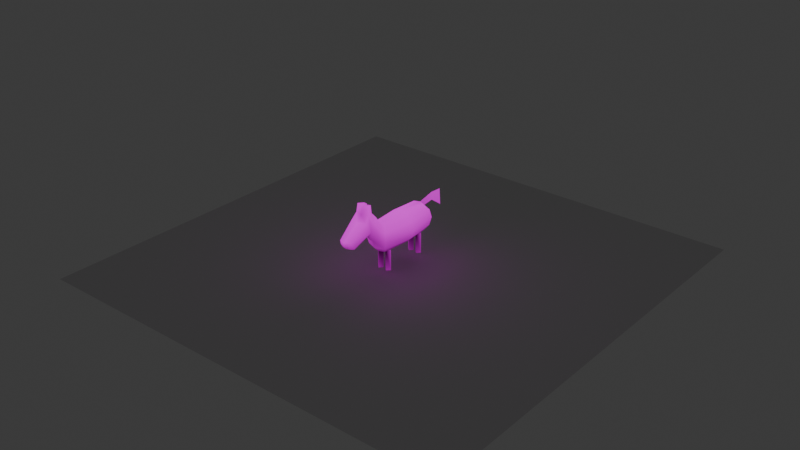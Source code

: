 # Source: honse.blend  (saved by Blender 4.3.34; exported with 4.5.12 LTS)
import bpy
from mathutils import Matrix  # noqa: F401  (used for matrix-valued properties, if any)

bpy.ops.wm.read_factory_settings(use_empty=True)
scene = bpy.context.scene
scene.name = 'Scene'

# ---- images (referenced by path relative to the original .blend; pixels are not part of the script)
import os
ASSET_DIR = os.environ.get("B2B_ASSET_DIR", "")  # directory of the original .blend (textures are referenced by path, not embedded)
HERE = os.path.dirname(os.path.abspath(__file__))  # packed textures are extracted next to this script under _unpacked/

def load_image(name, relpath, width, height, colorspace="sRGB"):
    """Load a texture the original file referenced (path relative to the .blend, or extracted next to this script)."""
    p = next((c for c in (os.path.join(HERE, relpath), os.path.join(ASSET_DIR, relpath)) if relpath and os.path.exists(c)), "")
    if p:
        img = bpy.data.images.load(p, check_existing=True)
        img.name = name
    else:  # same state as the original file: an image datablock whose file is absent (Cycles renders it pink)
        img = bpy.data.images.new(name, width, height)
        img.source = "FILE"
        img.filepath = "//" + (relpath or name)
    img.colorspace_settings.name = colorspace
    return img
img_honse = load_image('honse', '', 128, 128, 'sRGB')

# ---- materials (node trees are filled in below, after node groups)
mat_honsematerial = bpy.data.materials.new('HonseMaterial')

# ---- material node trees
mat_honsematerial.use_nodes = True; mat_honsematerial.node_tree.nodes.clear()
_N = mat_honsematerial.node_tree.nodes; _L = mat_honsematerial.node_tree.links
n0 = _N.new('ShaderNodeOutputMaterial'); n0.name = 'Material Output'; n0.location = (300, 300)
n1 = _N.new('ShaderNodeEmission'); n1.name = 'Emission'; n1.location = (-10, 293)
n2 = _N.new('ShaderNodeAttribute'); n2.name = 'Attribute'; n2.location = (-597, 133)
n2.attribute_name = 'Color'
n3 = _N.new('ShaderNodeTexImage'); n3.name = 'Image Texture'; n3.location = (-654, 412)
n3.image = img_honse
n3.interpolation = 'Closest'
n4 = _N.new('ShaderNodeVectorMath'); n4.name = 'Vector Math'; n4.location = (-312, 346)
n4.operation = 'MULTIPLY'
_L.new(n1.outputs[0], n0.inputs[0])
_L.new(n4.outputs[0], n1.inputs[0])
_L.new(n2.outputs[0], n4.inputs[0])
_L.new(n3.outputs[0], n4.inputs[1])
n0.is_active_output = True

# ---- world
world_world = bpy.data.worlds.new('World'); scene.world = world_world
world_world.use_nodes = True; world_world.node_tree.nodes.clear()
_N = world_world.node_tree.nodes; _L = world_world.node_tree.links
n0 = _N.new('ShaderNodeOutputWorld'); n0.name = 'World Output'; n0.location = (300, 300)
n1 = _N.new('ShaderNodeBackground'); n1.name = 'Background'; n1.location = (10, 300)
n1.inputs[0].default_value = (0.05088, 0.05088, 0.05088, 1.0)
_L.new(n1.outputs[0], n0.inputs[0])
n0.is_active_output = True
world_world.color = (0.05088, 0.05088, 0.05088)
world_world.sun_shadow_jitter_overblur = 0.0

# ---- meshes
me_sphere = bpy.data.meshes.new('Sphere')
me_sphere.from_pydata([(0.3536, 1.702, 2.452), (0.6124, 1.961, 2.086), (0.7071, 2.056, 1.586), (0.6124, 1.961, 1.086), (0.3536, 1.702, 0.7197), (0.5, 0.0, 2.452), (0.866, 0.0, 2.086), (1.0, 0.0, 1.586), (0.866, 0.0, 1.086), (0.5, 0.0, 0.7197), (0.3536, -1.772, 2.452), (0.6124, -2.03, 2.086), (0.7071, -2.125, 1.586), (0.6124, -2.03, 1.086), (0.3536, -1.772, 0.7197), (0.0, -1.737, 2.464), (0.3673, -2.501, 3.207), (0.033, -2.418, 1.586), (0.0, -2.284, 1.086), (0.0, -1.918, 0.7197), (0.0, 0.0, 2.586), (-0.3536, -1.772, 2.452), (-0.6124, -2.03, 2.086), (-0.7071, -2.125, 1.586), (-0.6124, -2.03, 1.086), (-0.3536, -1.772, 0.7197), (0.0, 0.0, 0.5858), (-0.5, 0.0, 2.452), (-0.866, 0.0, 2.086), (-1.0, 0.0, 1.586), (-0.866, 0.0, 1.086), (-0.5, 0.0, 0.7197), (-0.3536, 1.702, 2.452), (-0.6124, 1.961, 2.086), (-0.7071, 2.056, 1.586), (-0.6124, 1.961, 1.086), (-0.3536, 1.702, 0.7197), (0.0, 1.849, 2.452), (0.0, 2.215, 2.086), (0.0, 2.349, 1.586), (0.0, 2.215, 1.086), (0.0, 1.849, 0.7197), (0.2834, -2.022, 2.598), (0.4667, -2.281, 2.232), (0.5338, -2.375, 1.732), (0.033, -2.023, 2.553), (0.033, -2.668, 1.732), (-0.2174, -2.022, 2.598), (-0.4007, -2.281, 2.232), (-0.4678, -2.375, 1.732), (0.5643, -2.898, 3.025), (0.6435, -3.229, 2.642), (0.1173, -2.519, 3.177), (0.0953, -3.401, 4.201), (0.1685, -3.422, 2.644), (-0.133, -2.534, 3.204), (-0.3022, -2.954, 3.019), (-0.3571, -3.293, 2.636), (0.3881, -2.904, 3.637), (0.5771, -3.341, 3.707), (0.6563, -3.672, 3.325), (0.1381, -2.922, 3.607), (0.1447, -3.497, 3.689), (0.1813, -3.866, 3.326), (-0.1122, -2.936, 3.634), (-0.2894, -3.397, 3.701), (-0.3443, -3.737, 3.318), (0.08986, -2.926, 4.118), (0.1906, -3.355, 4.179), (0.186, -2.949, 4.096), (0.4955, -3.244, 4.196), (0.3622, -2.936, 4.127), (0.1405, -4.76, 2.077), (0.1411, -4.594, 2.033), (0.4842, -4.454, 2.032), (0.3927, -4.658, 2.076), (-0.1449, -4.691, 2.073), (-0.2385, -4.501, 2.027), (0.1503, -4.914, 2.525), (0.1458, -4.943, 2.357), (0.3979, -4.84, 2.357), (0.4934, -4.775, 2.524), (-0.2293, -4.821, 2.52), (-0.1397, -4.873, 2.353), (-0.1166, -2.938, 4.146), (-0.2628, -3.318, 4.213), (0.2791, -1.183, -0.5797), (0.2791, -1.183, 0.7599), (0.4907, -1.395, -0.5797), (0.4907, -1.395, 0.7599), (0.2791, -1.607, -0.5797), (0.2791, -1.607, 0.7599), (0.06751, -1.395, -0.5797), (0.06751, -1.395, 0.7599), (-0.27, -1.183, -0.5797), (-0.27, -1.183, 0.7599), (-0.05843, -1.395, -0.5797), (-0.05843, -1.395, 0.7599), (-0.27, -1.607, -0.5797), (-0.27, -1.607, 0.7599), (-0.4816, -1.395, -0.5797), (-0.4816, -1.395, 0.7599), (0.2791, 1.555, -0.5797), (0.2791, 1.555, 0.7599), (0.4907, 1.343, -0.5797), (0.4907, 1.343, 0.7599), (0.2791, 1.132, -0.5797), (0.2791, 1.132, 0.7599), (0.06751, 1.343, -0.5797), (0.06751, 1.343, 0.7599), (-0.27, 1.555, -0.5797), (-0.27, 1.555, 0.7599), (-0.05843, 1.343, -0.5797), (-0.05843, 1.343, 0.7599), (-0.27, 1.132, -0.5797), (-0.27, 1.132, 0.7599), (-0.4816, 1.343, -0.5797), (-0.4816, 1.343, 0.7599), (0.0, 2.892, 2.689), (0.0, 2.935, 2.173), (0.0, 3.678, 2.646), (0.0, 3.766, 1.58), (0.0005494, 1.849, 2.452), (0.0005494, 2.215, 2.086), (0.0005494, 2.892, 2.689), (0.0005494, 2.935, 2.173), (0.0005494, 3.678, 2.646), (0.0005494, 3.766, 1.58)], [], [(26, 41, 4), (40, 39, 2, 3), (38, 37, 0, 1), (41, 40, 3, 4), (39, 38, 1, 2), (37, 20, 0), (3, 2, 7, 8), (1, 0, 5, 6), (4, 3, 8, 9), (2, 1, 6, 7), (0, 20, 5), (26, 4, 9), (6, 5, 10, 11), (9, 8, 13, 14), (7, 6, 11, 12), (5, 20, 10), (26, 9, 14), (8, 7, 12, 13), (14, 13, 18, 19), (22, 23, 49, 48), (10, 20, 15), (26, 14, 19), (13, 12, 17, 18), (11, 10, 42, 43), (19, 18, 24, 25), (17, 12, 44, 46), (15, 20, 21), (26, 19, 25), (18, 17, 23, 24), (23, 17, 46, 49), (25, 24, 30, 31), (23, 22, 28, 29), (21, 20, 27), (26, 25, 31), (24, 23, 29, 30), (22, 21, 27, 28), (31, 30, 35, 36), (29, 28, 33, 34), (27, 20, 32), (26, 31, 36), (30, 29, 34, 35), (28, 27, 32, 33), (34, 33, 38, 39), (32, 20, 37), (26, 36, 41), (35, 34, 39, 40), (33, 32, 37, 38), (36, 35, 40, 41), (43, 42, 16, 50), (45, 47, 55, 52), (46, 44, 51, 54), (42, 45, 52, 16), (12, 11, 43, 44), (21, 22, 48, 47), (15, 21, 47, 45), (10, 15, 45, 42), (55, 56, 65, 64), (76, 72, 79, 83), (50, 16, 58, 59), (52, 55, 64, 61), (49, 46, 54, 57), (47, 48, 56, 55), (44, 43, 50, 51), (48, 49, 57, 56), (60, 59, 62, 63), (58, 61, 69, 71), (63, 62, 65, 66), (62, 61, 67, 53), (51, 50, 59, 60), (56, 57, 66, 65), (16, 52, 61, 58), (66, 57, 77, 82), (51, 60, 81, 74), (57, 54, 73, 77), (63, 66, 82, 78), (60, 63, 78, 81), (70, 71, 69, 68), (72, 75, 80, 79), (73, 74, 75, 72), (77, 73, 72, 76), (79, 80, 81, 78), (83, 79, 78, 82), (82, 77, 76, 83), (80, 75, 74, 81), (54, 51, 74, 73), (61, 62, 68, 69), (59, 58, 71, 70), (62, 59, 70, 68), (53, 67, 84, 85), (61, 64, 84, 67), (64, 65, 85, 84), (65, 62, 53, 85), (86, 87, 89, 88), (88, 89, 91, 90), (90, 91, 93, 92), (92, 93, 87, 86), (86, 88, 90, 92), (94, 95, 97, 96), (96, 97, 99, 98), (98, 99, 101, 100), (100, 101, 95, 94), (94, 96, 98, 100), (102, 103, 105, 104), (104, 105, 107, 106), (106, 107, 109, 108), (108, 109, 103, 102), (102, 104, 106, 108), (110, 111, 113, 112), (112, 113, 115, 114), (114, 115, 117, 116), (116, 117, 111, 110), (110, 112, 114, 116), (38, 37, 118, 119), (119, 118, 120, 121), (123, 125, 124, 122), (125, 127, 126, 124)])
_uv = me_sphere.uv_layers.new(name='UVMap')
_uv.uv.foreach_set('vector', [0.9254, 0.62, 0.9315, 0.7242, 0.9107, 0.717, 0.7101, 0.9199, 0.6814, 0.9197, 0.6812, 0.8794, 0.7099, 0.885, 0.8477, 0.732, 0.8491, 0.709, 0.8699, 0.7017, 0.8838, 0.7195, 0.731, 0.9204, 0.7101, 0.9199, 0.7099, 0.885, 0.7309, 0.9003, 0.6814, 0.9197, 0.6525, 0.9199, 0.6523, 0.885, 0.6812, 0.8794, 0.8491, 0.709, 0.8551, 0.6024, 0.8699, 0.7017, 0.7193, 0.8794, 0.69, 0.8747, 0.7282, 0.7635, 0.756, 0.7732, 0.6654, 0.8597, 0.6523, 0.8384, 0.6846, 0.7463, 0.7021, 0.7536, 0.7457, 0.8724, 0.7193, 0.8794, 0.756, 0.7732, 0.7779, 0.7803, 0.69, 0.8747, 0.6654, 0.8597, 0.7021, 0.7536, 0.7282, 0.7635, 0.8699, 0.7017, 0.8551, 0.6024, 0.8838, 0.6048, 0.9254, 0.62, 0.9107, 0.717, 0.8967, 0.6205, 0.7021, 0.7536, 0.6846, 0.7463, 0.72, 0.6502, 0.7432, 0.6435, 0.7779, 0.7803, 0.756, 0.7732, 0.7971, 0.6631, 0.8133, 0.6842, 0.7282, 0.7635, 0.7021, 0.7536, 0.7432, 0.6435, 0.7714, 0.6482, 0.8838, 0.6048, 0.8551, 0.6024, 0.881, 0.5028, 0.9254, 0.62, 0.8967, 0.6205, 0.8994, 0.5192, 0.756, 0.7732, 0.7282, 0.7635, 0.7714, 0.6482, 0.7971, 0.6631, 0.8994, 0.5192, 0.8838, 0.5022, 0.9182, 0.4858, 0.9193, 0.5097, 0.557, 0.6441, 0.5277, 0.6488, 0.5318, 0.633, 0.5609, 0.6282, 0.881, 0.5028, 0.8551, 0.6024, 0.8606, 0.5036, 0.9254, 0.62, 0.8994, 0.5192, 0.9193, 0.5097, 0.5447, 0.8859, 0.5729, 0.8795, 0.5714, 0.9158, 0.5434, 0.919, 0.7432, 0.6435, 0.72, 0.6502, 0.7174, 0.6337, 0.7411, 0.627, 0.9193, 0.5097, 0.9182, 0.4858, 0.9543, 0.4984, 0.9401, 0.5169, 0.8521, 0.8697, 0.8133, 0.8864, 0.8234, 0.8709, 0.8522, 0.8542, 0.8606, 0.5036, 0.8551, 0.6024, 0.8403, 0.5006, 0.9254, 0.62, 0.9193, 0.5097, 0.9401, 0.5169, 0.5434, 0.919, 0.5714, 0.9158, 0.5729, 0.9602, 0.5447, 0.9559, 0.8948, 0.8864, 0.8521, 0.8697, 0.8522, 0.8542, 0.8811, 0.8709, 0.4899, 0.6863, 0.5031, 0.6643, 0.5423, 0.7731, 0.5244, 0.7814, 0.5277, 0.6488, 0.557, 0.6441, 0.5961, 0.7529, 0.5685, 0.7626, 0.8403, 0.5006, 0.8551, 0.6024, 0.8262, 0.6015, 0.9254, 0.62, 0.9401, 0.5169, 0.9543, 0.6174, 0.5031, 0.6643, 0.5277, 0.6488, 0.5685, 0.7626, 0.5423, 0.7731, 0.557, 0.6441, 0.5832, 0.6513, 0.6177, 0.7465, 0.5961, 0.7529, 0.5244, 0.7814, 0.5423, 0.7731, 0.5826, 0.8795, 0.5591, 0.8736, 0.5685, 0.7626, 0.5961, 0.7529, 0.6365, 0.8593, 0.6109, 0.8742, 0.8262, 0.6015, 0.8551, 0.6024, 0.8293, 0.6995, 0.9254, 0.62, 0.9543, 0.6174, 0.9513, 0.7147, 0.5423, 0.7731, 0.5685, 0.7626, 0.6109, 0.8742, 0.5826, 0.8795, 0.5961, 0.7529, 0.6177, 0.7465, 0.6523, 0.8386, 0.6365, 0.8593, 0.6812, 0.9608, 0.6523, 0.9555, 0.6525, 0.9199, 0.6814, 0.9197, 0.8293, 0.6995, 0.8551, 0.6024, 0.8491, 0.709, 0.9254, 0.62, 0.9513, 0.7147, 0.9315, 0.7242, 0.7099, 0.9555, 0.6812, 0.9608, 0.6814, 0.9197, 0.7101, 0.9199, 0.8133, 0.7155, 0.8293, 0.6995, 0.8491, 0.709, 0.8477, 0.732, 0.7309, 0.941, 0.7099, 0.9555, 0.7101, 0.9199, 0.731, 0.9204, 0.7411, 0.627, 0.7174, 0.6337, 0.6934, 0.5958, 0.7097, 0.578, 0.5876, 0.9194, 0.5729, 0.9185, 0.5729, 0.883, 0.5875, 0.8829, 0.8522, 0.8542, 0.8234, 0.8709, 0.8177, 0.8147, 0.845, 0.8037, 0.6016, 0.9151, 0.5876, 0.9194, 0.5875, 0.8829, 0.6016, 0.8795, 0.7714, 0.6482, 0.7432, 0.6435, 0.7411, 0.627, 0.7694, 0.6317, 0.5832, 0.6513, 0.557, 0.6441, 0.5609, 0.6282, 0.5867, 0.6352, 0.8606, 0.5036, 0.8403, 0.5006, 0.849, 0.4858, 0.8634, 0.4869, 0.881, 0.5028, 0.8606, 0.5036, 0.8634, 0.4869, 0.8779, 0.4875, 0.7926, 0.1957, 0.7644, 0.3224, 0.5415, 0.3072, 0.6318, 0.2127, 0.3314, 0.4969, 0.3939, 0.4956, 0.4015, 0.5518, 0.339, 0.553, 0.2416, 0.7437, 0.2696, 0.8554, 0.1088, 0.8379, 0.01885, 0.7582, 0.5729, 0.9341, 0.5731, 0.9196, 0.5986, 0.9194, 0.5985, 0.9338, 0.8811, 0.8709, 0.8522, 0.8542, 0.845, 0.8037, 0.8753, 0.8111, 0.5867, 0.6352, 0.5609, 0.6282, 0.5904, 0.5763, 0.6096, 0.5956, 0.7694, 0.6317, 0.7411, 0.627, 0.7097, 0.578, 0.7363, 0.5677, 0.5609, 0.6282, 0.5318, 0.633, 0.5628, 0.5655, 0.5904, 0.5763, 0.3345, 0.2052, 0.3585, 0.1172, 0.4459, 0.1228, 0.4298, 0.2074, 0.966, 0.8381, 0.9514, 0.839, 0.9557, 0.811, 0.966, 0.8098, 0.4298, 0.2074, 0.4459, 0.1228, 0.5407, 0.1172, 0.5449, 0.2052, 0.8387, 0.9273, 0.8387, 0.9608, 0.8099, 0.9562, 0.8091, 0.9285, 0.2696, 0.6108, 0.2416, 0.7437, 0.01885, 0.7582, 0.04694, 0.6253, 0.7644, 0.3224, 0.7926, 0.4609, 0.5698, 0.4457, 0.5415, 0.3072, 0.5729, 0.9485, 0.5729, 0.9341, 0.5985, 0.9338, 0.5985, 0.9483, 0.1787, 0.04002, 0.3527, 0.04002, 0.3207, 0.3238, 0.195, 0.3238, 0.199, 0.3659, 0.02512, 0.3659, 0.04095, 0.07296, 0.1665, 0.07296, 0.499, 0.5108, 0.3886, 0.4763, 0.4066, 0.2476, 0.4864, 0.2726, 0.2641, 0.453, 0.2988, 0.5634, 0.0837, 0.5534, 0.05866, 0.4737, 0.2988, 0.349, 0.2641, 0.453, 0.05866, 0.4737, 0.0837, 0.3986, 0.7496, 0.9441, 0.7484, 0.9637, 0.7386, 0.9665, 0.731, 0.9441, 0.3939, 0.4956, 0.4445, 0.4968, 0.4521, 0.553, 0.4015, 0.5518, 0.4066, 0.2476, 0.3316, 0.2726, 0.3539, 0.2295, 0.4091, 0.2112, 0.4864, 0.2726, 0.4066, 0.2476, 0.4091, 0.2112, 0.4691, 0.2299, 0.4015, 0.5518, 0.4521, 0.553, 0.4714, 0.5897, 0.4025, 0.5881, 0.339, 0.553, 0.4015, 0.5518, 0.4025, 0.5881, 0.3195, 0.5897, 0.195, 0.3238, 0.3207, 0.3238, 0.2902, 0.3504, 0.2186, 0.3504, 0.06438, 0.04002, 0.1359, 0.04002, 0.1665, 0.07296, 0.04095, 0.07296, 0.3886, 0.4763, 0.2847, 0.5108, 0.3316, 0.2726, 0.4066, 0.2476, 0.4899, 0.9695, 0.4899, 0.9361, 0.5191, 0.9403, 0.5177, 0.964, 0.6815, 0.5406, 0.6779, 0.5656, 0.6523, 0.5542, 0.6538, 0.5362, 0.5126, 0.9099, 0.5146, 0.8864, 0.5432, 0.8916, 0.5415, 0.9082, 0.5403, 0.9361, 0.5338, 0.9631, 0.5224, 0.9596, 0.5191, 0.9361, 0.9658, 0.9615, 0.9513, 0.9598, 0.9513, 0.9303, 0.9632, 0.932, 0.6248, 0.5653, 0.6184, 0.5386, 0.6476, 0.5326, 0.6523, 0.5549, 0.5136, 0.9355, 0.5126, 0.9099, 0.5424, 0.9133, 0.5434, 0.9344, 0.8768, 0.9637, 0.8768, 0.8865, 0.8887, 0.8864, 0.8887, 0.9636, 0.8514, 0.9632, 0.8514, 0.8864, 0.8641, 0.8875, 0.8641, 0.9643, 0.6016, 0.9573, 0.6016, 0.8804, 0.6153, 0.8795, 0.6153, 0.9563, 0.9543, 0.5636, 0.9543, 0.4866, 0.9673, 0.4858, 0.9673, 0.5629, 0.7667, 0.9612, 0.7667, 0.9441, 0.7839, 0.9442, 0.7839, 0.9614, 0.9644, 0.9299, 0.9644, 0.8527, 0.9763, 0.8526, 0.9763, 0.9298, 0.8387, 0.9632, 0.8387, 0.8864, 0.8514, 0.8875, 0.8514, 0.9643, 0.6153, 0.9573, 0.6153, 0.8804, 0.629, 0.8795, 0.629, 0.9563, 0.9513, 0.9303, 0.9513, 0.8533, 0.9644, 0.8526, 0.9644, 0.9296, 0.5729, 0.9657, 0.5729, 0.9485, 0.5901, 0.9487, 0.5901, 0.9658, 0.9645, 0.8094, 0.9645, 0.7322, 0.9764, 0.732, 0.9764, 0.8092, 0.8641, 0.9632, 0.8641, 0.8864, 0.8768, 0.8875, 0.8768, 0.9643, 0.629, 0.9573, 0.629, 0.8804, 0.6427, 0.8795, 0.6427, 0.9563, 0.9543, 0.6414, 0.9543, 0.5644, 0.9673, 0.5636, 0.9673, 0.6406, 0.7496, 0.9612, 0.7496, 0.9441, 0.7667, 0.9442, 0.7667, 0.9614, 0.967, 0.7187, 0.967, 0.6415, 0.9789, 0.6414, 0.9789, 0.7186, 0.9543, 0.7182, 0.9543, 0.6414, 0.967, 0.6425, 0.967, 0.7193, 0.7887, 0.9572, 0.7887, 0.8803, 0.8024, 0.8794, 0.8024, 0.9563, 0.9514, 0.8098, 0.9514, 0.7328, 0.9645, 0.732, 0.9645, 0.809, 0.7887, 0.9744, 0.7887, 0.9572, 0.8059, 0.9574, 0.8059, 0.9745, 0.8948, 0.7586, 0.9083, 0.732, 0.9398, 0.7848, 0.9124, 0.7964, 0.9124, 0.7964, 0.9398, 0.7848, 0.9514, 0.8285, 0.8948, 0.8526, 0.9513, 0.8792, 0.9338, 0.917, 0.9065, 0.9055, 0.9379, 0.8526, 0.9338, 0.917, 0.9513, 0.9732, 0.8948, 0.9493, 0.9065, 0.9055])
_ca = me_sphere.color_attributes.new('Color', 'FLOAT_COLOR', 'POINT')
_ca.data.foreach_set('color', [0.9619, 0.9619, 0.9619, 1.0, 0.8328, 0.8328, 0.8328, 1.0, 0.6423, 0.6423, 0.6423, 1.0, 0.4001, 0.4001, 0.4001, 1.0, 0.1528, 0.1528, 0.1528, 1.0, 0.9699, 0.9699, 0.9699, 1.0, 0.8708, 0.8708, 0.8708, 1.0, 0.6598, 0.6598, 0.6598, 1.0, 0.3896, 0.3896, 0.3896, 1.0, 0.1453, 0.1453, 0.1453, 1.0, 0.9155, 0.9155, 0.9155, 1.0, 0.8312, 0.8312, 0.8312, 1.0, 0.55, 0.55, 0.55, 1.0, 0.3794, 0.3794, 0.3794, 1.0, 0.1534, 0.1534, 0.1534, 1.0, 0.8979, 0.8979, 0.8979, 1.0, 0.8897, 0.8897, 0.8897, 1.0, 0.301, 0.301, 0.301, 1.0, 0.3583, 0.3583, 0.3583, 1.0, 0.1359, 0.1359, 0.1359, 1.0, 0.9913, 0.9913, 0.9913, 1.0, 0.9228, 0.9228, 0.9228, 1.0, 0.836, 0.836, 0.836, 1.0, 0.5438, 0.5438, 0.5438, 1.0, 0.3936, 0.3936, 0.3936, 1.0, 0.1519, 0.1519, 0.1519, 1.0, 0.03534, 0.03534, 0.03534, 1.0, 0.9709, 0.9709, 0.9709, 1.0, 0.8726, 0.8726, 0.8726, 1.0, 0.6599, 0.6599, 0.6599, 1.0, 0.39, 0.39, 0.39, 1.0, 0.1452, 0.1452, 0.1452, 1.0, 0.9686, 0.9686, 0.9686, 1.0, 0.8398, 0.8398, 0.8398, 1.0, 0.6365, 0.6365, 0.6365, 1.0, 0.3887, 0.3887, 0.3887, 1.0, 0.1553, 0.1553, 0.1553, 1.0, 0.8059, 0.8059, 0.8059, 1.0, 0.4527, 0.4527, 0.4527, 1.0, 0.6553, 0.6553, 0.6553, 1.0, 0.3893, 0.3893, 0.3893, 1.0, 0.1378, 0.1378, 0.1378, 1.0, 0.8677, 0.8677, 0.8677, 1.0, 0.7464, 0.7464, 0.7464, 1.0, 0.4706, 0.4706, 0.4706, 1.0, 0.8565, 0.8565, 0.8565, 1.0, 0.2573, 0.2573, 0.2573, 1.0, 0.8867, 0.8867, 0.8867, 1.0, 0.7827, 0.7827, 0.7827, 1.0, 0.53, 0.53, 0.53, 1.0, 0.801, 0.801, 0.801, 1.0, 0.5068, 0.5068, 0.5068, 1.0, 0.9402, 0.9402, 0.9402, 1.0, 0.8753, 0.8753, 0.8753, 1.0, 0.02667, 0.02667, 0.02667, 1.0, 0.8953, 0.8953, 0.8953, 1.0, 0.8126, 0.8126, 0.8126, 1.0, 0.5, 0.5, 0.5, 1.0, 0.835, 0.835, 0.835, 1.0, 0.8589, 0.8589, 0.8589, 1.0, 0.8673, 0.8673, 0.8673, 1.0, 0.538, 0.538, 0.538, 1.0, 0.6003, 0.6003, 0.6003, 1.0, 0.9736, 0.9736, 0.9736, 1.0, 0.8253, 0.8253, 0.8253, 1.0, 0.8379, 0.8379, 0.8379, 1.0, 0.8708, 0.8708, 0.8708, 1.0, 0.8197, 0.8197, 0.8197, 1.0, 0.8184, 0.8184, 0.8184, 1.0, 0.7736, 0.7736, 0.7736, 1.0, 0.9063, 0.9063, 0.9063, 1.0, 0.8795, 0.8795, 0.8795, 1.0, 0.2747, 0.2747, 0.2747, 1.0, 0.1262, 0.1262, 0.1262, 1.0, 0.364, 0.364, 0.364, 1.0, 0.3652, 0.3652, 0.3652, 1.0, 0.3634, 0.3634, 0.3634, 1.0, 0.3676, 0.3676, 0.3676, 1.0, 0.8837, 0.8837, 0.8837, 1.0, 0.6094, 0.6094, 0.6094, 1.0, 0.5933, 0.5933, 0.5933, 1.0, 0.7537, 0.7537, 0.7537, 1.0, 0.7635, 0.7635, 0.7635, 1.0, 0.5955, 0.5955, 0.5955, 1.0, 0.8651, 0.8651, 0.8651, 1.0, 0.8916, 0.8916, 0.8916, 1.0, 0.2515, 0.2515, 0.2515, 1.0, 0.0, 0.0, 0.0, 1.0, 0.3193, 0.3193, 0.3193, 1.0, 0.4358, 0.4358, 0.4358, 1.0, 0.3075, 0.3075, 0.3075, 1.0, 0.0, 0.0, 0.0, 1.0, 0.1792, 0.1792, 0.1792, 1.0, 0.0, 0.0, 0.0, 1.0, 0.2506, 0.2506, 0.2506, 1.0, 0.0, 0.0, 0.0, 1.0, 0.1787, 0.1787, 0.1787, 1.0, 0.0, 0.0, 0.0, 1.0, 0.3083, 0.3083, 0.3083, 1.0, 0.0, 0.0, 0.0, 1.0, 0.3188, 0.3188, 0.3188, 1.0, 0.4309, 0.4309, 0.4309, 1.0, 0.3184, 0.3184, 0.3184, 1.0, 0.0, 0.0, 0.0, 1.0, 0.3229, 0.3229, 0.3229, 1.0, 0.4347, 0.4347, 0.4347, 1.0, 0.2529, 0.2529, 0.2529, 1.0, 0.0, 0.0, 0.0, 1.0, 0.1833, 0.1833, 0.1833, 1.0, 0.0, 0.0, 0.0, 1.0, 0.3188, 0.3188, 0.3188, 1.0, 0.0, 0.0, 0.0, 1.0, 0.183, 0.183, 0.183, 1.0, 0.0, 0.0, 0.0, 1.0, 0.2514, 0.2514, 0.2514, 1.0, 0.0, 0.0, 0.0, 1.0, 0.3223, 0.3223, 0.3223, 1.0, 0.4291, 0.4291, 0.4291, 1.0, 0.7222, 0.7222, 0.7222, 1.0, 0.6741, 0.6741, 0.6741, 1.0, 0.7205, 0.7205, 0.7205, 1.0, 0.647, 0.647, 0.647, 1.0, 0.623, 0.623, 0.623, 1.0, 0.5615, 0.5615, 0.5615, 1.0, 0.7219, 0.7219, 0.7219, 1.0, 0.6738, 0.6738, 0.6738, 1.0, 0.7188, 0.7188, 0.7188, 1.0, 0.6482, 0.6482, 0.6482, 1.0])
me_sphere.materials.append(mat_honsematerial)
me_sphere.update()
me_plane = bpy.data.meshes.new('Plane')
me_plane.from_pydata([(-1.0, -1.0, 0.0), (1.0, -1.0, 0.0), (-1.0, 1.0, 0.0), (1.0, 1.0, 0.0)], [], [(0, 1, 3, 2)])
_uv = me_plane.uv_layers.new(name='UVMap')
_uv.uv.foreach_set('vector', [0.0, 0.0, 1.0, 0.0, 1.0, 1.0, 0.0, 1.0])
me_plane.update()

# ---- objects
ob_honse = bpy.data.objects.new('Honse', me_sphere)
ob_plane = bpy.data.objects.new('Plane', me_plane)

# ---- transforms, parenting, visibility, modifiers, constraints
ob_honse.location = (0.0, 0.0, 0.0)
ob_plane.location = (0.0, 0.0, -0.9476)
ob_plane.scale = (13.85, 13.85, 1.0)

# ---- collection membership
scene.collection.objects.link(ob_honse)
scene.collection.objects.link(ob_plane)

# ---- scene / render settings (as saved in the file)
scene.frame_start = 1; scene.frame_end = 250; scene.frame_set(1)
scene.render.engine = 'BLENDER_EEVEE_NEXT'
scene.cycles.feature_set = 'EXPERIMENTAL'
scene.cycles.adaptive_min_samples = 4096
scene.cycles.bake_type = 'AO'
bpy.context.view_layer.update()

# ---- added for rendering (the .blend has no active camera): camera
cam_auto = bpy.data.cameras.new('AutoCamera')
cam_auto.lens = 50.0
cam_auto.sensor_width = 36.0
cam_auto.clip_end = 1000.0
ob_auto_camera = bpy.data.objects.new('AutoCamera', cam_auto)
scene.collection.objects.link(ob_auto_camera)
ob_auto_camera.location = (36.5494, -43.8592, 30.8721)
ob_auto_camera.rotation_euler = (1.09748, -7.21219e-08, 0.694738)
scene.camera = ob_auto_camera
bpy.context.view_layer.update()
